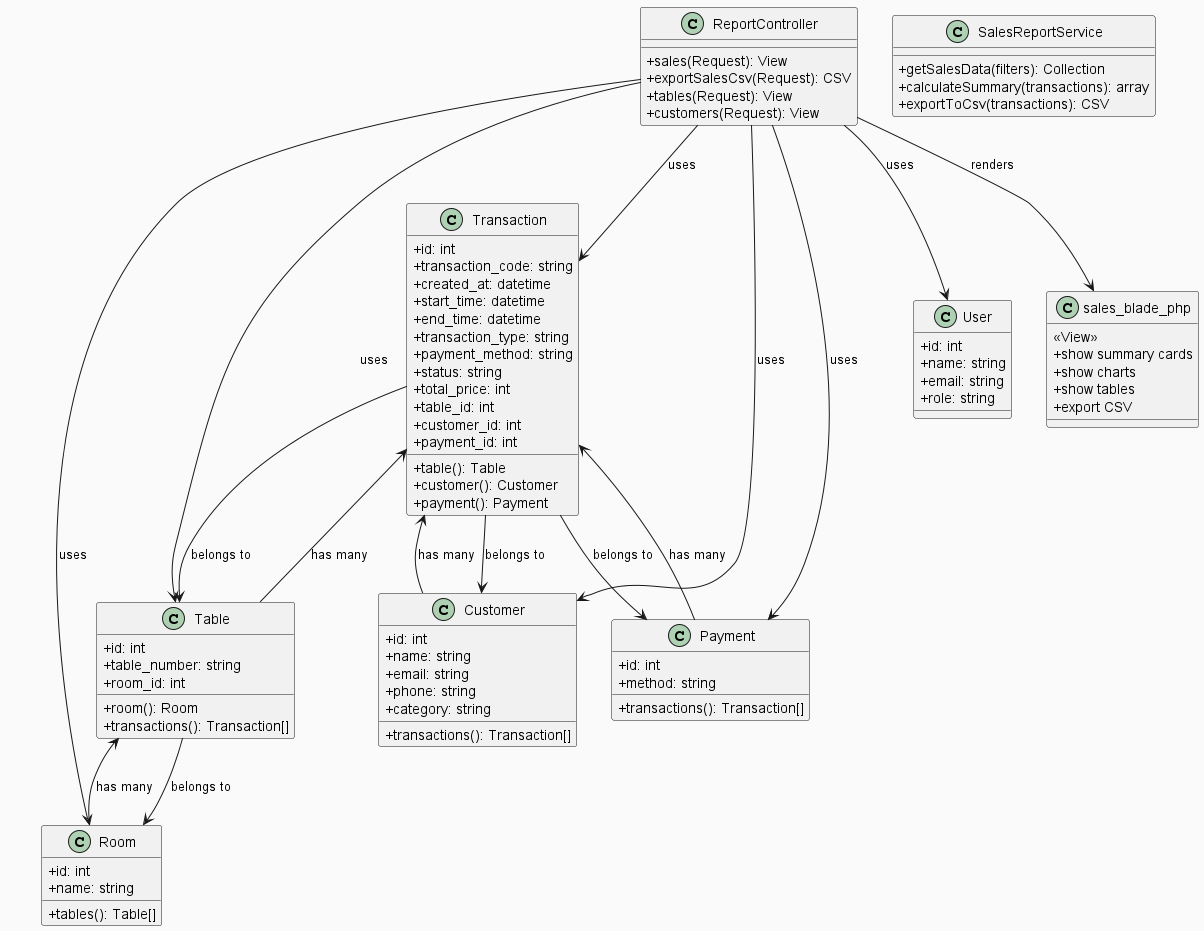

The diagram above was rendered by PlantUML. Its source (embedded in the PNG):
@startuml SalesReportClass

skinparam backgroundColor #FAFAFA
skinparam classAttributeIconSize 0

' === CONTROLLER ===
class ReportController {
    +sales(Request): View
    +exportSalesCsv(Request): CSV
    +tables(Request): View
    +customers(Request): View
}

' === SERVICE (opsional, jika ada pemisahan service) ===
class SalesReportService {
    +getSalesData(filters): Collection
    +calculateSummary(transactions): array
    +exportToCsv(transactions): CSV
}

' === MODELS ===
class Transaction {
    +id: int
    +transaction_code: string
    +created_at: datetime
    +start_time: datetime
    +end_time: datetime
    +transaction_type: string
    +payment_method: string
    +status: string
    +total_price: int
    +table_id: int
    +customer_id: int
    +payment_id: int
    +table(): Table
    +customer(): Customer
    +payment(): Payment
}

class Table {
    +id: int
    +table_number: string
    +room_id: int
    +room(): Room
    +transactions(): Transaction[]
}

class Room {
    +id: int
    +name: string
    +tables(): Table[]
}

class Customer {
    +id: int
    +name: string
    +email: string
    +phone: string
    +category: string
    +transactions(): Transaction[]
}

class Payment {
    +id: int
    +method: string
    +transactions(): Transaction[]
}

class User {
    +id: int
    +name: string
    +email: string
    +role: string
}

' === VIEW ===
class sales_blade_php {
    <<View>>
    +show summary cards
    +show charts
    +show tables
    +export CSV
}

' === RELATIONSHIPS ===
ReportController --> Transaction : uses
ReportController --> Table : uses
ReportController --> Room : uses
ReportController --> Customer : uses
ReportController --> Payment : uses
ReportController --> User : uses
ReportController --> sales_blade_php : renders

Transaction --> Table : belongs to
Transaction --> Customer : belongs to
Transaction --> Payment : belongs to
Table --> Room : belongs to
Table --> Transaction : has many
Room --> Table : has many
Customer --> Transaction : has many
Payment --> Transaction : has many

@enduml